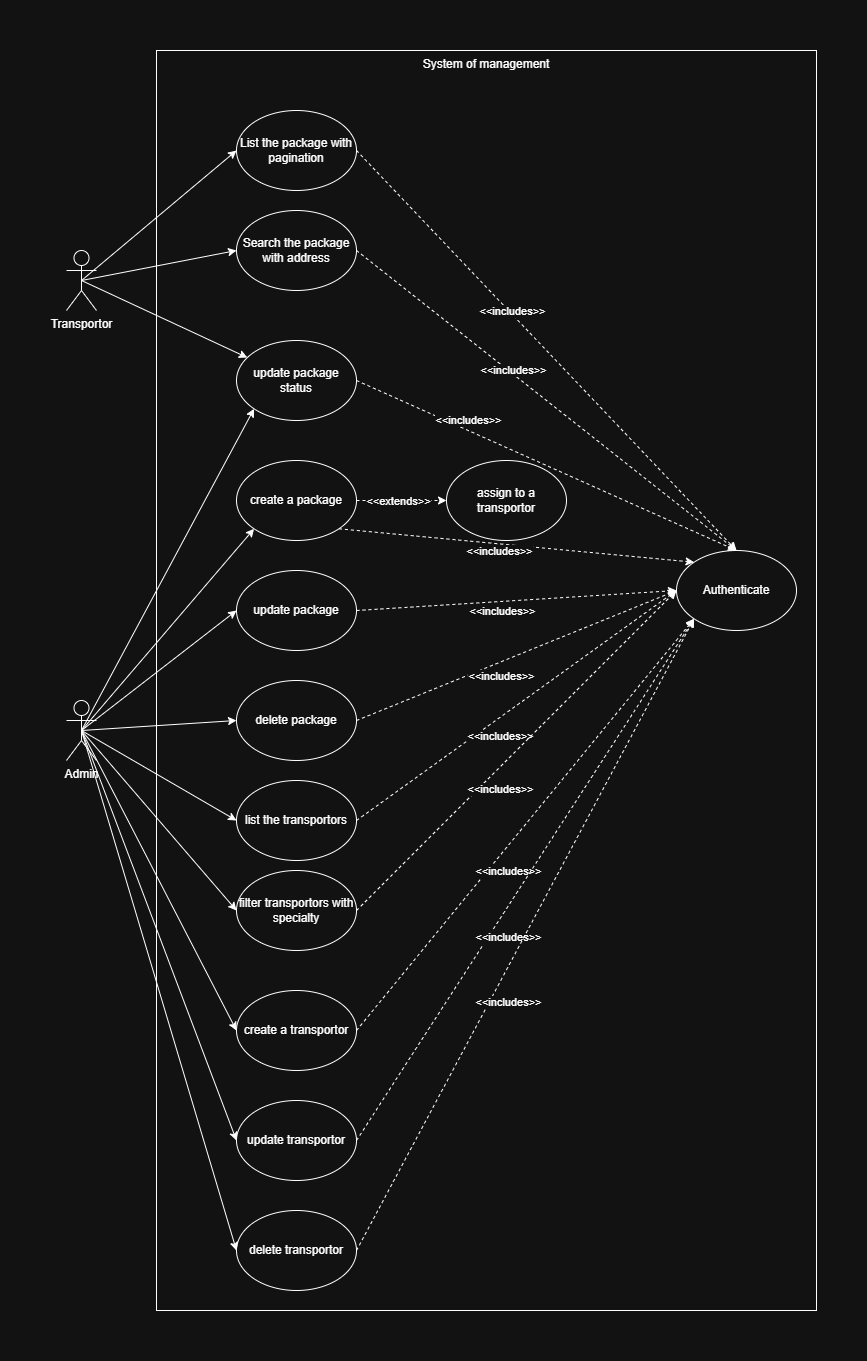

The diagram above was exported from draw.io. Its source (the exported page's mxGraphModel, read from the mxfile embedded in the PNG):
<mxGraphModel dx="1901" dy="1121" grid="1" gridSize="10" guides="1" tooltips="1" connect="1" arrows="1" fold="1" page="1" pageScale="1" pageWidth="827" pageHeight="1169" math="0" shadow="0">
  <root>
    <mxCell id="0" />
    <mxCell id="1" parent="0" />
    <mxCell id="uRawYogT8KwJ4NluFGLd-12" value="System of management" style="rounded=0;whiteSpace=wrap;html=1;verticalAlign=top;" vertex="1" parent="1">
      <mxGeometry x="160" y="90" width="660" height="1260" as="geometry" />
    </mxCell>
    <mxCell id="uRawYogT8KwJ4NluFGLd-19" style="rounded=0;orthogonalLoop=1;jettySize=auto;html=1;exitX=0.5;exitY=0.5;exitDx=0;exitDy=0;exitPerimeter=0;entryX=0;entryY=0.5;entryDx=0;entryDy=0;" edge="1" parent="1" source="uRawYogT8KwJ4NluFGLd-1" target="uRawYogT8KwJ4NluFGLd-4">
      <mxGeometry relative="1" as="geometry" />
    </mxCell>
    <mxCell id="uRawYogT8KwJ4NluFGLd-1" value="Transportor" style="shape=umlActor;verticalLabelPosition=bottom;verticalAlign=top;html=1;outlineConnect=0;" vertex="1" parent="1">
      <mxGeometry x="70" y="290" width="30" height="60" as="geometry" />
    </mxCell>
    <mxCell id="uRawYogT8KwJ4NluFGLd-34" style="rounded=0;orthogonalLoop=1;jettySize=auto;html=1;exitX=1;exitY=0.5;exitDx=0;exitDy=0;entryX=0.5;entryY=0;entryDx=0;entryDy=0;dashed=1;" edge="1" parent="1" source="uRawYogT8KwJ4NluFGLd-4" target="uRawYogT8KwJ4NluFGLd-31">
      <mxGeometry relative="1" as="geometry" />
    </mxCell>
    <mxCell id="uRawYogT8KwJ4NluFGLd-35" value="&amp;lt;&amp;lt;includes&amp;gt;&amp;gt;" style="edgeLabel;html=1;align=center;verticalAlign=middle;resizable=0;points=[];" vertex="1" connectable="0" parent="uRawYogT8KwJ4NluFGLd-34">
      <mxGeometry x="-0.1857" y="2" relative="1" as="geometry">
        <mxPoint y="-1" as="offset" />
      </mxGeometry>
    </mxCell>
    <mxCell id="uRawYogT8KwJ4NluFGLd-4" value="List the package with pagination" style="ellipse;whiteSpace=wrap;html=1;" vertex="1" parent="1">
      <mxGeometry x="240" y="150" width="120" height="80" as="geometry" />
    </mxCell>
    <mxCell id="uRawYogT8KwJ4NluFGLd-5" value="Search the package with address" style="ellipse;whiteSpace=wrap;html=1;" vertex="1" parent="1">
      <mxGeometry x="240" y="250" width="120" height="80" as="geometry" />
    </mxCell>
    <mxCell id="uRawYogT8KwJ4NluFGLd-6" value="update package status" style="ellipse;whiteSpace=wrap;html=1;" vertex="1" parent="1">
      <mxGeometry x="240" y="380" width="120" height="80" as="geometry" />
    </mxCell>
    <mxCell id="uRawYogT8KwJ4NluFGLd-22" style="rounded=0;orthogonalLoop=1;jettySize=auto;html=1;exitX=0.5;exitY=0.5;exitDx=0;exitDy=0;exitPerimeter=0;entryX=0;entryY=1;entryDx=0;entryDy=0;" edge="1" parent="1" source="uRawYogT8KwJ4NluFGLd-7" target="uRawYogT8KwJ4NluFGLd-6">
      <mxGeometry relative="1" as="geometry" />
    </mxCell>
    <mxCell id="uRawYogT8KwJ4NluFGLd-7" value="Admin" style="shape=umlActor;verticalLabelPosition=bottom;verticalAlign=top;html=1;outlineConnect=0;" vertex="1" parent="1">
      <mxGeometry x="70" y="740" width="30" height="60" as="geometry" />
    </mxCell>
    <mxCell id="uRawYogT8KwJ4NluFGLd-32" style="edgeStyle=orthogonalEdgeStyle;rounded=0;orthogonalLoop=1;jettySize=auto;html=1;exitX=1;exitY=0.5;exitDx=0;exitDy=0;entryX=0;entryY=0.5;entryDx=0;entryDy=0;dashed=1;" edge="1" parent="1" source="uRawYogT8KwJ4NluFGLd-8" target="uRawYogT8KwJ4NluFGLd-11">
      <mxGeometry relative="1" as="geometry" />
    </mxCell>
    <mxCell id="uRawYogT8KwJ4NluFGLd-33" value="&amp;lt;&amp;lt;extends&amp;gt;&amp;gt;" style="edgeLabel;html=1;align=center;verticalAlign=middle;resizable=0;points=[];" vertex="1" connectable="0" parent="uRawYogT8KwJ4NluFGLd-32">
      <mxGeometry x="-0.1667" y="-2" relative="1" as="geometry">
        <mxPoint x="4" y="-2" as="offset" />
      </mxGeometry>
    </mxCell>
    <mxCell id="uRawYogT8KwJ4NluFGLd-8" value="create a package" style="ellipse;whiteSpace=wrap;html=1;" vertex="1" parent="1">
      <mxGeometry x="240" y="500" width="120" height="80" as="geometry" />
    </mxCell>
    <mxCell id="uRawYogT8KwJ4NluFGLd-9" value="update package" style="ellipse;whiteSpace=wrap;html=1;" vertex="1" parent="1">
      <mxGeometry x="240" y="610" width="120" height="80" as="geometry" />
    </mxCell>
    <mxCell id="uRawYogT8KwJ4NluFGLd-10" value="delete package" style="ellipse;whiteSpace=wrap;html=1;" vertex="1" parent="1">
      <mxGeometry x="240" y="720" width="120" height="80" as="geometry" />
    </mxCell>
    <mxCell id="uRawYogT8KwJ4NluFGLd-11" value="assign to a transportor" style="ellipse;whiteSpace=wrap;html=1;" vertex="1" parent="1">
      <mxGeometry x="450" y="500" width="120" height="80" as="geometry" />
    </mxCell>
    <mxCell id="uRawYogT8KwJ4NluFGLd-13" value="list the transportors" style="ellipse;whiteSpace=wrap;html=1;" vertex="1" parent="1">
      <mxGeometry x="240" y="820" width="120" height="80" as="geometry" />
    </mxCell>
    <mxCell id="uRawYogT8KwJ4NluFGLd-14" value="filter transportors with specialty" style="ellipse;whiteSpace=wrap;html=1;" vertex="1" parent="1">
      <mxGeometry x="240" y="910" width="120" height="80" as="geometry" />
    </mxCell>
    <mxCell id="uRawYogT8KwJ4NluFGLd-15" value="create a transportor" style="ellipse;whiteSpace=wrap;html=1;" vertex="1" parent="1">
      <mxGeometry x="240" y="1030" width="120" height="80" as="geometry" />
    </mxCell>
    <mxCell id="uRawYogT8KwJ4NluFGLd-16" value="update transportor" style="ellipse;whiteSpace=wrap;html=1;" vertex="1" parent="1">
      <mxGeometry x="240" y="1140" width="120" height="80" as="geometry" />
    </mxCell>
    <mxCell id="uRawYogT8KwJ4NluFGLd-17" value="delete transportor" style="ellipse;whiteSpace=wrap;html=1;" vertex="1" parent="1">
      <mxGeometry x="240" y="1250" width="120" height="80" as="geometry" />
    </mxCell>
    <mxCell id="uRawYogT8KwJ4NluFGLd-20" style="rounded=0;orthogonalLoop=1;jettySize=auto;html=1;exitX=0.5;exitY=0.5;exitDx=0;exitDy=0;exitPerimeter=0;entryX=0;entryY=0.5;entryDx=0;entryDy=0;" edge="1" parent="1" source="uRawYogT8KwJ4NluFGLd-1" target="uRawYogT8KwJ4NluFGLd-5">
      <mxGeometry relative="1" as="geometry">
        <mxPoint x="95" y="330" as="sourcePoint" />
        <mxPoint x="250" y="200" as="targetPoint" />
      </mxGeometry>
    </mxCell>
    <mxCell id="uRawYogT8KwJ4NluFGLd-21" style="rounded=0;orthogonalLoop=1;jettySize=auto;html=1;exitX=0.5;exitY=0.5;exitDx=0;exitDy=0;exitPerimeter=0;" edge="1" parent="1" source="uRawYogT8KwJ4NluFGLd-1" target="uRawYogT8KwJ4NluFGLd-6">
      <mxGeometry relative="1" as="geometry">
        <mxPoint x="95" y="330" as="sourcePoint" />
        <mxPoint x="250" y="300" as="targetPoint" />
      </mxGeometry>
    </mxCell>
    <mxCell id="uRawYogT8KwJ4NluFGLd-23" style="rounded=0;orthogonalLoop=1;jettySize=auto;html=1;exitX=0.5;exitY=0.5;exitDx=0;exitDy=0;exitPerimeter=0;entryX=0;entryY=1;entryDx=0;entryDy=0;" edge="1" parent="1" source="uRawYogT8KwJ4NluFGLd-7" target="uRawYogT8KwJ4NluFGLd-8">
      <mxGeometry relative="1" as="geometry">
        <mxPoint x="95" y="780" as="sourcePoint" />
        <mxPoint x="268" y="458" as="targetPoint" />
      </mxGeometry>
    </mxCell>
    <mxCell id="uRawYogT8KwJ4NluFGLd-24" style="rounded=0;orthogonalLoop=1;jettySize=auto;html=1;exitX=0.5;exitY=0.5;exitDx=0;exitDy=0;exitPerimeter=0;entryX=0;entryY=0.5;entryDx=0;entryDy=0;" edge="1" parent="1" source="uRawYogT8KwJ4NluFGLd-7" target="uRawYogT8KwJ4NluFGLd-9">
      <mxGeometry relative="1" as="geometry">
        <mxPoint x="95" y="780" as="sourcePoint" />
        <mxPoint x="268" y="578" as="targetPoint" />
      </mxGeometry>
    </mxCell>
    <mxCell id="uRawYogT8KwJ4NluFGLd-25" style="rounded=0;orthogonalLoop=1;jettySize=auto;html=1;exitX=0.5;exitY=0.5;exitDx=0;exitDy=0;exitPerimeter=0;entryX=0;entryY=0.5;entryDx=0;entryDy=0;" edge="1" parent="1" source="uRawYogT8KwJ4NluFGLd-7" target="uRawYogT8KwJ4NluFGLd-10">
      <mxGeometry relative="1" as="geometry">
        <mxPoint x="95" y="780" as="sourcePoint" />
        <mxPoint x="264" y="686" as="targetPoint" />
      </mxGeometry>
    </mxCell>
    <mxCell id="uRawYogT8KwJ4NluFGLd-26" style="rounded=0;orthogonalLoop=1;jettySize=auto;html=1;exitX=0.5;exitY=0.5;exitDx=0;exitDy=0;exitPerimeter=0;entryX=0;entryY=0.5;entryDx=0;entryDy=0;" edge="1" parent="1" source="uRawYogT8KwJ4NluFGLd-7" target="uRawYogT8KwJ4NluFGLd-13">
      <mxGeometry relative="1" as="geometry">
        <mxPoint x="95" y="780" as="sourcePoint" />
        <mxPoint x="250" y="770" as="targetPoint" />
      </mxGeometry>
    </mxCell>
    <mxCell id="uRawYogT8KwJ4NluFGLd-27" style="rounded=0;orthogonalLoop=1;jettySize=auto;html=1;exitX=0.5;exitY=0.5;exitDx=0;exitDy=0;exitPerimeter=0;entryX=0;entryY=0.5;entryDx=0;entryDy=0;" edge="1" parent="1" source="uRawYogT8KwJ4NluFGLd-7" target="uRawYogT8KwJ4NluFGLd-14">
      <mxGeometry relative="1" as="geometry">
        <mxPoint x="95" y="780" as="sourcePoint" />
        <mxPoint x="250" y="870" as="targetPoint" />
      </mxGeometry>
    </mxCell>
    <mxCell id="uRawYogT8KwJ4NluFGLd-28" style="rounded=0;orthogonalLoop=1;jettySize=auto;html=1;exitX=0.5;exitY=0.5;exitDx=0;exitDy=0;exitPerimeter=0;entryX=0;entryY=0.5;entryDx=0;entryDy=0;" edge="1" parent="1" source="uRawYogT8KwJ4NluFGLd-7" target="uRawYogT8KwJ4NluFGLd-15">
      <mxGeometry relative="1" as="geometry">
        <mxPoint x="95" y="780" as="sourcePoint" />
        <mxPoint x="250" y="960" as="targetPoint" />
      </mxGeometry>
    </mxCell>
    <mxCell id="uRawYogT8KwJ4NluFGLd-29" style="rounded=0;orthogonalLoop=1;jettySize=auto;html=1;exitX=0.5;exitY=0.5;exitDx=0;exitDy=0;exitPerimeter=0;entryX=0;entryY=0.5;entryDx=0;entryDy=0;" edge="1" parent="1" source="uRawYogT8KwJ4NluFGLd-7" target="uRawYogT8KwJ4NluFGLd-16">
      <mxGeometry relative="1" as="geometry">
        <mxPoint x="95" y="780" as="sourcePoint" />
        <mxPoint x="250" y="1080" as="targetPoint" />
      </mxGeometry>
    </mxCell>
    <mxCell id="uRawYogT8KwJ4NluFGLd-30" style="rounded=0;orthogonalLoop=1;jettySize=auto;html=1;exitX=0.5;exitY=0.5;exitDx=0;exitDy=0;exitPerimeter=0;entryX=0;entryY=0.5;entryDx=0;entryDy=0;" edge="1" parent="1" source="uRawYogT8KwJ4NluFGLd-7" target="uRawYogT8KwJ4NluFGLd-17">
      <mxGeometry relative="1" as="geometry">
        <mxPoint x="95" y="780" as="sourcePoint" />
        <mxPoint x="250" y="1190" as="targetPoint" />
      </mxGeometry>
    </mxCell>
    <mxCell id="uRawYogT8KwJ4NluFGLd-31" value="Authenticate" style="ellipse;whiteSpace=wrap;html=1;" vertex="1" parent="1">
      <mxGeometry x="680" y="590" width="120" height="80" as="geometry" />
    </mxCell>
    <mxCell id="uRawYogT8KwJ4NluFGLd-36" style="rounded=0;orthogonalLoop=1;jettySize=auto;html=1;exitX=1;exitY=0.5;exitDx=0;exitDy=0;entryX=0.5;entryY=0;entryDx=0;entryDy=0;dashed=1;" edge="1" parent="1" source="uRawYogT8KwJ4NluFGLd-5" target="uRawYogT8KwJ4NluFGLd-31">
      <mxGeometry relative="1" as="geometry">
        <mxPoint x="370" y="200" as="sourcePoint" />
        <mxPoint x="720" y="650" as="targetPoint" />
      </mxGeometry>
    </mxCell>
    <mxCell id="uRawYogT8KwJ4NluFGLd-37" value="&amp;lt;&amp;lt;includes&amp;gt;&amp;gt;" style="edgeLabel;html=1;align=center;verticalAlign=middle;resizable=0;points=[];" vertex="1" connectable="0" parent="uRawYogT8KwJ4NluFGLd-36">
      <mxGeometry x="-0.1857" y="2" relative="1" as="geometry">
        <mxPoint y="-1" as="offset" />
      </mxGeometry>
    </mxCell>
    <mxCell id="uRawYogT8KwJ4NluFGLd-38" style="rounded=0;orthogonalLoop=1;jettySize=auto;html=1;exitX=1;exitY=0.5;exitDx=0;exitDy=0;entryX=0.5;entryY=0;entryDx=0;entryDy=0;dashed=1;" edge="1" parent="1" source="uRawYogT8KwJ4NluFGLd-6" target="uRawYogT8KwJ4NluFGLd-31">
      <mxGeometry relative="1" as="geometry">
        <mxPoint x="370" y="300" as="sourcePoint" />
        <mxPoint x="720" y="650" as="targetPoint" />
      </mxGeometry>
    </mxCell>
    <mxCell id="uRawYogT8KwJ4NluFGLd-39" value="&amp;lt;&amp;lt;includes&amp;gt;&amp;gt;" style="edgeLabel;html=1;align=center;verticalAlign=middle;resizable=0;points=[];" vertex="1" connectable="0" parent="uRawYogT8KwJ4NluFGLd-38">
      <mxGeometry x="-0.1857" y="2" relative="1" as="geometry">
        <mxPoint x="-44" y="-28" as="offset" />
      </mxGeometry>
    </mxCell>
    <mxCell id="uRawYogT8KwJ4NluFGLd-40" style="rounded=0;orthogonalLoop=1;jettySize=auto;html=1;exitX=1;exitY=1;exitDx=0;exitDy=0;entryX=0;entryY=0;entryDx=0;entryDy=0;dashed=1;" edge="1" parent="1" source="uRawYogT8KwJ4NluFGLd-8" target="uRawYogT8KwJ4NluFGLd-31">
      <mxGeometry relative="1" as="geometry">
        <mxPoint x="370" y="430" as="sourcePoint" />
        <mxPoint x="720" y="650" as="targetPoint" />
      </mxGeometry>
    </mxCell>
    <mxCell id="uRawYogT8KwJ4NluFGLd-41" value="&amp;lt;&amp;lt;includes&amp;gt;&amp;gt;" style="edgeLabel;html=1;align=center;verticalAlign=middle;resizable=0;points=[];" vertex="1" connectable="0" parent="uRawYogT8KwJ4NluFGLd-40">
      <mxGeometry x="-0.1857" y="2" relative="1" as="geometry">
        <mxPoint x="15" y="10" as="offset" />
      </mxGeometry>
    </mxCell>
    <mxCell id="uRawYogT8KwJ4NluFGLd-42" style="rounded=0;orthogonalLoop=1;jettySize=auto;html=1;exitX=1;exitY=0.5;exitDx=0;exitDy=0;entryX=0;entryY=0.5;entryDx=0;entryDy=0;dashed=1;" edge="1" parent="1" source="uRawYogT8KwJ4NluFGLd-9" target="uRawYogT8KwJ4NluFGLd-31">
      <mxGeometry relative="1" as="geometry">
        <mxPoint x="352" y="578" as="sourcePoint" />
        <mxPoint x="678" y="662" as="targetPoint" />
      </mxGeometry>
    </mxCell>
    <mxCell id="uRawYogT8KwJ4NluFGLd-43" value="&amp;lt;&amp;lt;includes&amp;gt;&amp;gt;" style="edgeLabel;html=1;align=center;verticalAlign=middle;resizable=0;points=[];" vertex="1" connectable="0" parent="uRawYogT8KwJ4NluFGLd-42">
      <mxGeometry x="-0.1857" y="2" relative="1" as="geometry">
        <mxPoint x="15" y="10" as="offset" />
      </mxGeometry>
    </mxCell>
    <mxCell id="uRawYogT8KwJ4NluFGLd-44" style="rounded=0;orthogonalLoop=1;jettySize=auto;html=1;exitX=1;exitY=0.5;exitDx=0;exitDy=0;entryX=0;entryY=0.5;entryDx=0;entryDy=0;dashed=1;" edge="1" parent="1" source="uRawYogT8KwJ4NluFGLd-10" target="uRawYogT8KwJ4NluFGLd-31">
      <mxGeometry relative="1" as="geometry">
        <mxPoint x="370" y="660" as="sourcePoint" />
        <mxPoint x="660" y="690" as="targetPoint" />
      </mxGeometry>
    </mxCell>
    <mxCell id="uRawYogT8KwJ4NluFGLd-45" value="&amp;lt;&amp;lt;includes&amp;gt;&amp;gt;" style="edgeLabel;html=1;align=center;verticalAlign=middle;resizable=0;points=[];" vertex="1" connectable="0" parent="uRawYogT8KwJ4NluFGLd-44">
      <mxGeometry x="-0.1857" y="2" relative="1" as="geometry">
        <mxPoint x="15" y="10" as="offset" />
      </mxGeometry>
    </mxCell>
    <mxCell id="uRawYogT8KwJ4NluFGLd-46" style="rounded=0;orthogonalLoop=1;jettySize=auto;html=1;exitX=1;exitY=0.5;exitDx=0;exitDy=0;dashed=1;entryX=0;entryY=0.5;entryDx=0;entryDy=0;" edge="1" parent="1" source="uRawYogT8KwJ4NluFGLd-13" target="uRawYogT8KwJ4NluFGLd-31">
      <mxGeometry relative="1" as="geometry">
        <mxPoint x="370" y="770" as="sourcePoint" />
        <mxPoint x="650" y="680" as="targetPoint" />
      </mxGeometry>
    </mxCell>
    <mxCell id="uRawYogT8KwJ4NluFGLd-47" value="&amp;lt;&amp;lt;includes&amp;gt;&amp;gt;" style="edgeLabel;html=1;align=center;verticalAlign=middle;resizable=0;points=[];" vertex="1" connectable="0" parent="uRawYogT8KwJ4NluFGLd-46">
      <mxGeometry x="-0.1857" y="2" relative="1" as="geometry">
        <mxPoint x="15" y="10" as="offset" />
      </mxGeometry>
    </mxCell>
    <mxCell id="uRawYogT8KwJ4NluFGLd-48" style="rounded=0;orthogonalLoop=1;jettySize=auto;html=1;exitX=1;exitY=0.5;exitDx=0;exitDy=0;dashed=1;entryX=0;entryY=0.5;entryDx=0;entryDy=0;" edge="1" parent="1" source="uRawYogT8KwJ4NluFGLd-14" target="uRawYogT8KwJ4NluFGLd-31">
      <mxGeometry relative="1" as="geometry">
        <mxPoint x="370" y="870" as="sourcePoint" />
        <mxPoint x="660" y="690" as="targetPoint" />
      </mxGeometry>
    </mxCell>
    <mxCell id="uRawYogT8KwJ4NluFGLd-49" value="&amp;lt;&amp;lt;includes&amp;gt;&amp;gt;" style="edgeLabel;html=1;align=center;verticalAlign=middle;resizable=0;points=[];" vertex="1" connectable="0" parent="uRawYogT8KwJ4NluFGLd-48">
      <mxGeometry x="-0.1857" y="2" relative="1" as="geometry">
        <mxPoint x="15" y="10" as="offset" />
      </mxGeometry>
    </mxCell>
    <mxCell id="uRawYogT8KwJ4NluFGLd-50" style="rounded=0;orthogonalLoop=1;jettySize=auto;html=1;exitX=1;exitY=0.5;exitDx=0;exitDy=0;dashed=1;entryX=0;entryY=1;entryDx=0;entryDy=0;" edge="1" parent="1" source="uRawYogT8KwJ4NluFGLd-15" target="uRawYogT8KwJ4NluFGLd-31">
      <mxGeometry relative="1" as="geometry">
        <mxPoint x="370" y="960" as="sourcePoint" />
        <mxPoint x="660" y="690" as="targetPoint" />
      </mxGeometry>
    </mxCell>
    <mxCell id="uRawYogT8KwJ4NluFGLd-51" value="&amp;lt;&amp;lt;includes&amp;gt;&amp;gt;" style="edgeLabel;html=1;align=center;verticalAlign=middle;resizable=0;points=[];" vertex="1" connectable="0" parent="uRawYogT8KwJ4NluFGLd-50">
      <mxGeometry x="-0.1857" y="2" relative="1" as="geometry">
        <mxPoint x="15" y="10" as="offset" />
      </mxGeometry>
    </mxCell>
    <mxCell id="uRawYogT8KwJ4NluFGLd-52" style="rounded=0;orthogonalLoop=1;jettySize=auto;html=1;exitX=1;exitY=0.5;exitDx=0;exitDy=0;dashed=1;entryX=0;entryY=1;entryDx=0;entryDy=0;" edge="1" parent="1" source="uRawYogT8KwJ4NluFGLd-16" target="uRawYogT8KwJ4NluFGLd-31">
      <mxGeometry relative="1" as="geometry">
        <mxPoint x="370" y="1080" as="sourcePoint" />
        <mxPoint x="678" y="718" as="targetPoint" />
      </mxGeometry>
    </mxCell>
    <mxCell id="uRawYogT8KwJ4NluFGLd-53" value="&amp;lt;&amp;lt;includes&amp;gt;&amp;gt;" style="edgeLabel;html=1;align=center;verticalAlign=middle;resizable=0;points=[];" vertex="1" connectable="0" parent="uRawYogT8KwJ4NluFGLd-52">
      <mxGeometry x="-0.1857" y="2" relative="1" as="geometry">
        <mxPoint x="15" y="10" as="offset" />
      </mxGeometry>
    </mxCell>
    <mxCell id="uRawYogT8KwJ4NluFGLd-54" style="rounded=0;orthogonalLoop=1;jettySize=auto;html=1;exitX=1;exitY=0.5;exitDx=0;exitDy=0;dashed=1;entryX=0;entryY=1;entryDx=0;entryDy=0;" edge="1" parent="1" source="uRawYogT8KwJ4NluFGLd-17" target="uRawYogT8KwJ4NluFGLd-31">
      <mxGeometry relative="1" as="geometry">
        <mxPoint x="370" y="1190" as="sourcePoint" />
        <mxPoint x="678" y="718" as="targetPoint" />
      </mxGeometry>
    </mxCell>
    <mxCell id="uRawYogT8KwJ4NluFGLd-55" value="&amp;lt;&amp;lt;includes&amp;gt;&amp;gt;" style="edgeLabel;html=1;align=center;verticalAlign=middle;resizable=0;points=[];" vertex="1" connectable="0" parent="uRawYogT8KwJ4NluFGLd-54">
      <mxGeometry x="-0.1857" y="2" relative="1" as="geometry">
        <mxPoint x="15" y="10" as="offset" />
      </mxGeometry>
    </mxCell>
  </root>
</mxGraphModel>